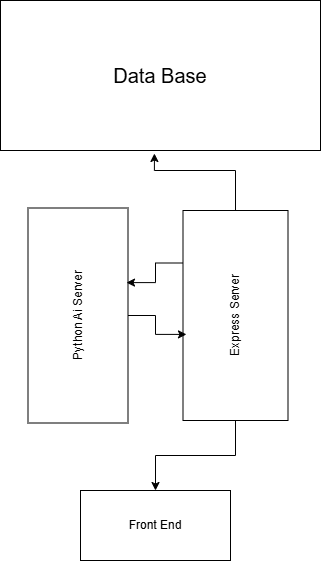

The diagram above was exported from draw.io. Its source (the exported page's mxGraphModel, read from the mxfile embedded in the PNG):
<mxGraphModel dx="1414" dy="777" grid="1" gridSize="10" guides="1" tooltips="1" connect="1" arrows="1" fold="1" page="1" pageScale="1" pageWidth="850" pageHeight="1100" math="0" shadow="0">
  <root>
    <mxCell id="0" />
    <mxCell id="1" parent="0" />
    <mxCell id="CUrHkRs-4VIzXPoD2kOp-1" parent="1" style="rounded=0;whiteSpace=wrap;html=1;" value="&lt;font style=&quot;font-size: 20px;&quot;&gt;Data Base&lt;/font&gt;" vertex="1">
      <mxGeometry height="150" width="320" x="250" y="110" as="geometry" />
    </mxCell>
    <mxCell id="CUrHkRs-4VIzXPoD2kOp-2" parent="1" style="rounded=0;whiteSpace=wrap;html=1;rotation=-90;" value="Python Ai Server" vertex="1">
      <mxGeometry height="100" width="215" x="220" y="375" as="geometry" />
    </mxCell>
    <mxCell id="CUrHkRs-4VIzXPoD2kOp-11" edge="1" parent="1" source="CUrHkRs-4VIzXPoD2kOp-3" style="edgeStyle=orthogonalEdgeStyle;rounded=0;orthogonalLoop=1;jettySize=auto;html=1;entryX=0.5;entryY=0;entryDx=0;entryDy=0;" target="CUrHkRs-4VIzXPoD2kOp-4">
      <mxGeometry relative="1" as="geometry" />
    </mxCell>
    <mxCell id="CUrHkRs-4VIzXPoD2kOp-3" parent="1" style="rounded=0;whiteSpace=wrap;html=1;rotation=-90;" value="Express Server" vertex="1">
      <mxGeometry height="105" width="210" x="380" y="372.5" as="geometry" />
    </mxCell>
    <mxCell id="CUrHkRs-4VIzXPoD2kOp-4" parent="1" style="rounded=0;whiteSpace=wrap;html=1;" value="Front End" vertex="1">
      <mxGeometry height="70" width="150" x="330" y="600" as="geometry" />
    </mxCell>
    <mxCell id="CUrHkRs-4VIzXPoD2kOp-5" edge="1" parent="1" source="CUrHkRs-4VIzXPoD2kOp-3" style="edgeStyle=orthogonalEdgeStyle;rounded=0;orthogonalLoop=1;jettySize=auto;html=1;exitX=1;exitY=0.5;exitDx=0;exitDy=0;entryX=0.481;entryY=1.02;entryDx=0;entryDy=0;entryPerimeter=0;" target="CUrHkRs-4VIzXPoD2kOp-1">
      <mxGeometry relative="1" as="geometry">
        <Array as="points">
          <mxPoint x="485" y="280" />
          <mxPoint x="403.9" y="280" />
        </Array>
      </mxGeometry>
    </mxCell>
    <mxCell id="CUrHkRs-4VIzXPoD2kOp-9" edge="1" parent="1" source="CUrHkRs-4VIzXPoD2kOp-2" style="edgeStyle=orthogonalEdgeStyle;rounded=0;orthogonalLoop=1;jettySize=auto;html=1;entryX=0.41;entryY=0.033;entryDx=0;entryDy=0;entryPerimeter=0;" target="CUrHkRs-4VIzXPoD2kOp-3">
      <mxGeometry relative="1" as="geometry" />
    </mxCell>
    <mxCell id="CUrHkRs-4VIzXPoD2kOp-10" edge="1" parent="1" source="CUrHkRs-4VIzXPoD2kOp-3" style="edgeStyle=orthogonalEdgeStyle;rounded=0;orthogonalLoop=1;jettySize=auto;html=1;exitX=0.75;exitY=0;exitDx=0;exitDy=0;entryX=0.653;entryY=0.985;entryDx=0;entryDy=0;entryPerimeter=0;" target="CUrHkRs-4VIzXPoD2kOp-2">
      <mxGeometry relative="1" as="geometry" />
    </mxCell>
  </root>
</mxGraphModel>